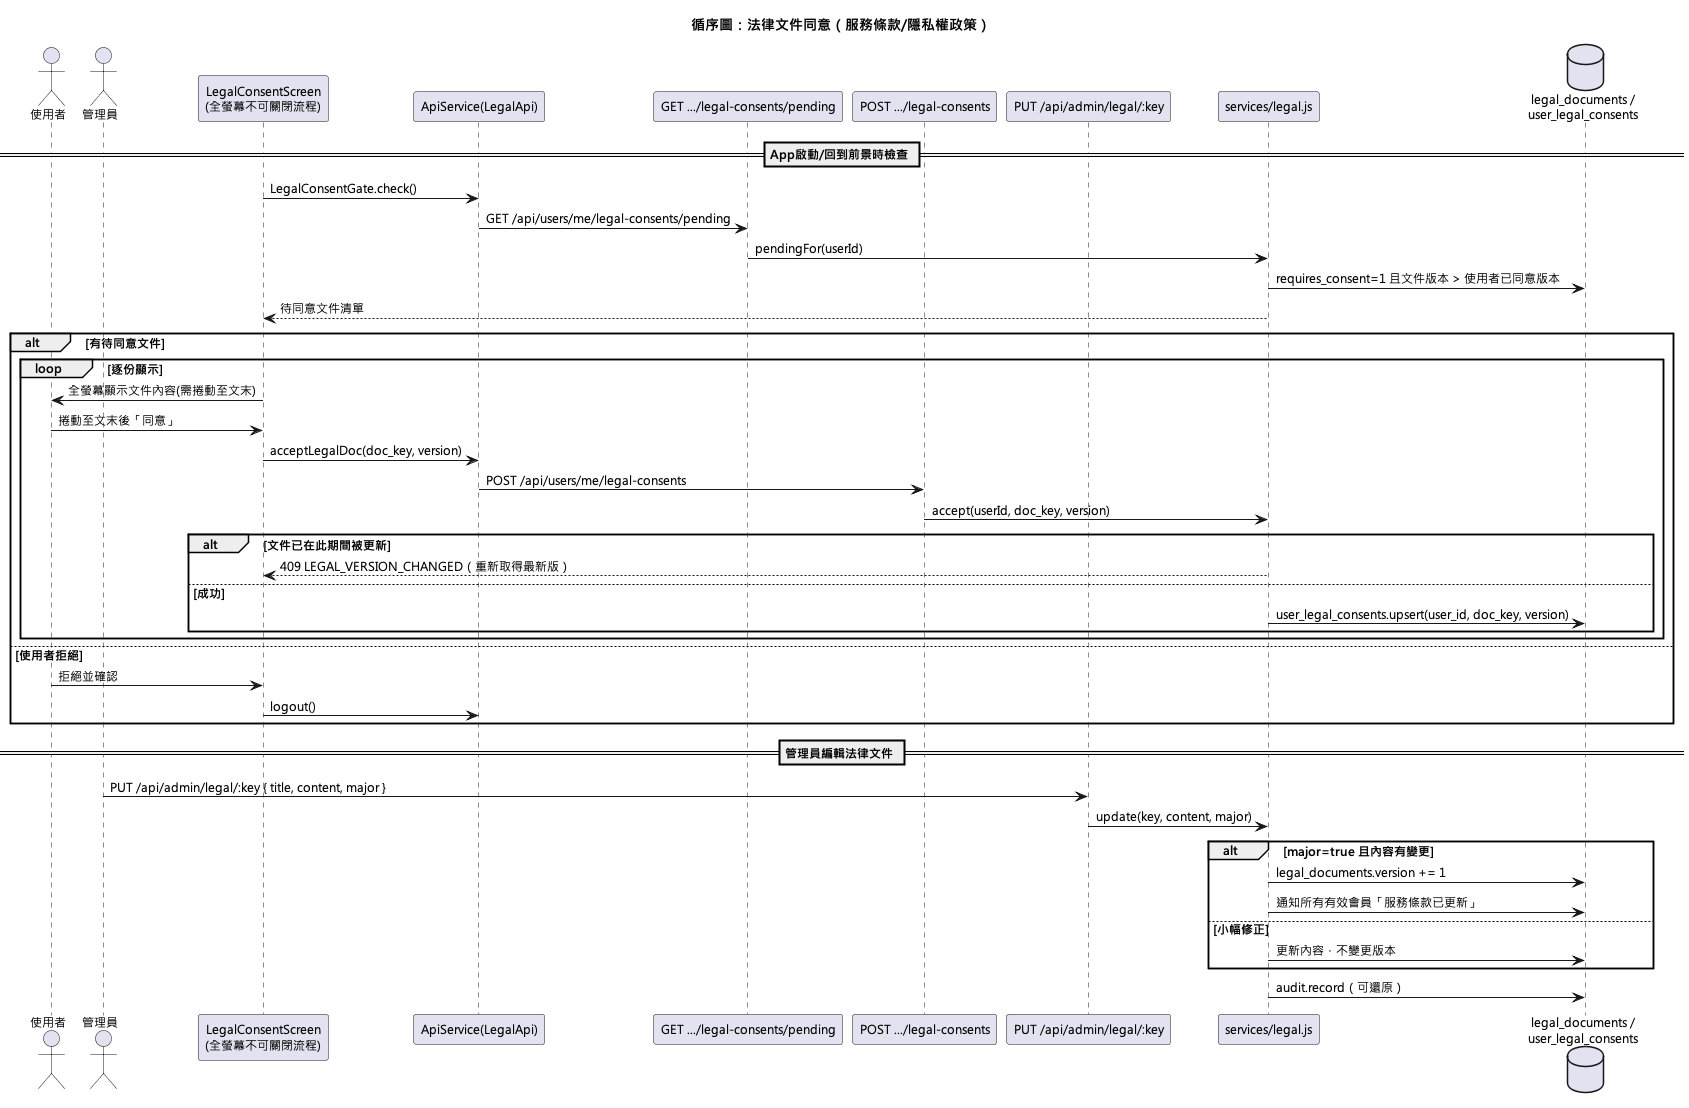

The diagram above was rendered by PlantUML. Its source (embedded in the PNG):
@startuml
!pragma layout smetana
skinparam defaultFontName "Microsoft JhengHei"
skinparam defaultFontSize 12
title 循序圖：法律文件同意（服務條款/隱私權政策）

actor 使用者 as User
actor 管理員 as Admin
participant "LegalConsentScreen\n(全螢幕不可關閉流程)" as UI
participant "ApiService(LegalApi)" as ApiSvc
participant "GET .../legal-consents/pending" as PendingRoute
participant "POST .../legal-consents" as ConsentRoute
participant "PUT /api/admin/legal/:key" as AdminRoute
participant "services/legal.js" as LegalSvc
database "legal_documents /\nuser_legal_consents" as DB

== App啟動/回到前景時檢查 ==
UI -> ApiSvc : LegalConsentGate.check()
ApiSvc -> PendingRoute : GET /api/users/me/legal-consents/pending
PendingRoute -> LegalSvc : pendingFor(userId)
LegalSvc -> DB : requires_consent=1 且文件版本 > 使用者已同意版本
LegalSvc --> UI : 待同意文件清單

alt 有待同意文件
  loop 逐份顯示
    UI -> User : 全螢幕顯示文件內容(需捲動至文末)
    User -> UI : 捲動至文末後「同意」
    UI -> ApiSvc : acceptLegalDoc(doc_key, version)
    ApiSvc -> ConsentRoute : POST /api/users/me/legal-consents
    ConsentRoute -> LegalSvc : accept(userId, doc_key, version)
    alt 文件已在此期間被更新
      LegalSvc --> UI : 409 LEGAL_VERSION_CHANGED（重新取得最新版）
    else 成功
      LegalSvc -> DB : user_legal_consents.upsert(user_id, doc_key, version)
    end
  end
else 使用者拒絕
  User -> UI : 拒絕並確認
  UI -> ApiSvc : logout()
end

== 管理員編輯法律文件 ==
Admin -> AdminRoute : PUT /api/admin/legal/:key { title, content, major }
AdminRoute -> LegalSvc : update(key, content, major)
alt major=true 且內容有變更
  LegalSvc -> DB : legal_documents.version += 1
  LegalSvc -> DB : 通知所有有效會員「服務條款已更新」
else 小幅修正
  LegalSvc -> DB : 更新內容，不變更版本
end
LegalSvc -> DB : audit.record（可還原）
@enduml